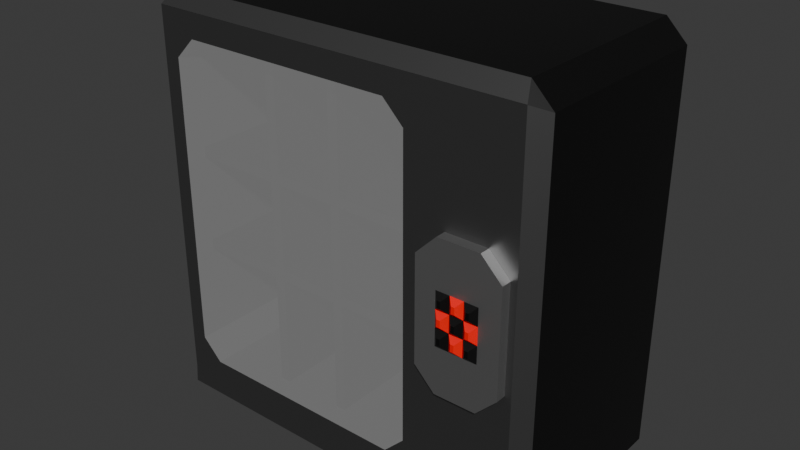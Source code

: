 # Source: CD_VendingMachine_v1.blend  (saved by Blender 5.2.44; exported with 4.5.12 LTS)
import bpy
from mathutils import Matrix  # noqa: F401  (used for matrix-valued properties, if any)

bpy.ops.wm.read_factory_settings(use_empty=True)
scene = bpy.context.scene
scene.name = 'Scene'

# ---- collections
col_collection = bpy.data.collections.new('Collection'); scene.collection.children.link(col_collection)

# ---- materials (node trees are filled in below, after node groups)
mat_base = bpy.data.materials.new('Base')
mat_window = bpy.data.materials.new('Window')
mat_darker = bpy.data.materials.new('Darker')
mat_panel = bpy.data.materials.new('Panel')
mat_blackbutton = bpy.data.materials.new('BlackButton')
mat_redbutton = bpy.data.materials.new('RedButton')

# ---- material node trees
mat_base.use_nodes = True; mat_base.node_tree.nodes.clear()
_N = mat_base.node_tree.nodes; _L = mat_base.node_tree.links
n0 = _N.new('ShaderNodeBsdfPrincipled'); n0.name = 'Principled BSDF'; n0.location = (-200, 100)
n0.inputs[0].default_value = (0.214, 0.214, 0.214, 1.0)
n0.inputs[1].default_value = 1.0
n0.inputs[3].default_value = 1.0
n0.inputs[10].default_value = 0.005
n1 = _N.new('ShaderNodeOutputMaterial'); n1.name = 'Material Output'; n1.location = (200, 100)
_L.new(n0.outputs[0], n1.inputs[0])
n1.is_active_output = True
mat_window.use_nodes = True; mat_window.node_tree.nodes.clear()
_N = mat_window.node_tree.nodes; _L = mat_window.node_tree.links
n0 = _N.new('ShaderNodeBsdfPrincipled'); n0.name = 'Principled BSDF'; n0.location = (-200, 100)
n0.inputs[0].default_value = (1.0, 1.0, 1.0, 1.0)
n0.inputs[4].default_value = 0.25
n0.inputs[10].default_value = 0.005
n1 = _N.new('ShaderNodeOutputMaterial'); n1.name = 'Material Output'; n1.location = (200, 100)
_L.new(n0.outputs[0], n1.inputs[0])
n1.is_active_output = True
mat_darker.use_nodes = True; mat_darker.node_tree.nodes.clear()
_N = mat_darker.node_tree.nodes; _L = mat_darker.node_tree.links
n0 = _N.new('ShaderNodeBsdfPrincipled'); n0.name = 'Principled BSDF'; n0.location = (-200, 100)
n0.inputs[0].default_value = (0.05088, 0.05088, 0.05088, 1.0)
n0.inputs[1].default_value = 1.0
n0.inputs[10].default_value = 0.005
n1 = _N.new('ShaderNodeOutputMaterial'); n1.name = 'Material Output'; n1.location = (200, 100)
_L.new(n0.outputs[0], n1.inputs[0])
n1.is_active_output = True
mat_panel.use_nodes = True; mat_panel.node_tree.nodes.clear()
_N = mat_panel.node_tree.nodes; _L = mat_panel.node_tree.links
n0 = _N.new('ShaderNodeBsdfPrincipled'); n0.name = 'Principled BSDF'; n0.location = (-200, 100)
n0.inputs[0].default_value = (0.5225, 0.5225, 0.5225, 1.0)
n0.inputs[1].default_value = 1.0
n0.inputs[10].default_value = 0.005
n1 = _N.new('ShaderNodeOutputMaterial'); n1.name = 'Material Output'; n1.location = (200, 100)
_L.new(n0.outputs[0], n1.inputs[0])
n1.is_active_output = True
mat_blackbutton.use_nodes = True; mat_blackbutton.node_tree.nodes.clear()
_N = mat_blackbutton.node_tree.nodes; _L = mat_blackbutton.node_tree.links
n0 = _N.new('ShaderNodeBsdfPrincipled'); n0.name = 'Principled BSDF'; n0.location = (-200, 100)
n0.inputs[0].default_value = (0.0, 0.0, 0.0, 1.0)
n0.inputs[10].default_value = 0.005
n1 = _N.new('ShaderNodeOutputMaterial'); n1.name = 'Material Output'; n1.location = (200, 100)
_L.new(n0.outputs[0], n1.inputs[0])
n1.is_active_output = True
mat_redbutton.use_nodes = True; mat_redbutton.node_tree.nodes.clear()
_N = mat_redbutton.node_tree.nodes; _L = mat_redbutton.node_tree.links
n0 = _N.new('ShaderNodeBsdfPrincipled'); n0.name = 'Principled BSDF'; n0.location = (-200, 100)
n0.inputs[0].default_value = (1.0, 0.0, 0.0, 1.0)
n0.inputs[10].default_value = 0.005
n1 = _N.new('ShaderNodeOutputMaterial'); n1.name = 'Material Output'; n1.location = (200, 100)
_L.new(n0.outputs[0], n1.inputs[0])
n1.is_active_output = True

# ---- world
world_world = bpy.data.worlds.new('World'); scene.world = world_world
world_world.use_nodes = True; world_world.node_tree.nodes.clear()
_N = world_world.node_tree.nodes; _L = world_world.node_tree.links
n0 = _N.new('ShaderNodeOutputWorld'); n0.name = 'World Output'; n0.location = (200, 100)
n1 = _N.new('ShaderNodeBackground'); n1.name = 'Background'; n1.location = (-200, 100)
n1.inputs[0].default_value = (0.05088, 0.05088, 0.05088, 1.0)
_L.new(n1.outputs[0], n0.inputs[0])
n0.is_active_output = True
world_world.color = (0.05088, 0.05088, 0.05088)
world_world.sun_shadow_jitter_overblur = 0.0

# ---- meshes
me_cube_002 = bpy.data.meshes.new('Cube.002')
me_cube_002.from_pydata([(-2.0, 1.0, -1.0), (2.0, 1.0, -1.0), (-2.0, 1.0, 2.8), (-1.8, 1.0, 3.0), (1.8, 1.0, 3.0), (2.0, 1.0, 2.8), (-1.859, -1.0, 2.859), (1.859, -1.0, 2.859), (-1.5, -1.0, -0.62), (-1.7, -1.0, -0.42), (-1.824, -1.0, -0.777), (-1.7, -1.0, 2.42), (-1.5, -1.0, 2.62), (-1.811, -1.0, 2.787), (0.8, -1.0, -0.42), (0.6, -1.0, -0.62), (0.9907, -1.0, -0.6804), (0.6, -1.0, 2.62), (0.8, -1.0, 2.42), (0.9951, -1.0, 2.664), (-1.7, 0.7, -0.42), (-1.5, 0.7, -0.62), (-1.5, 0.7, 2.62), (-1.7, 0.7, 2.42), (0.8, 0.7, 2.42), (0.6, 0.7, 2.62), (0.6, 0.7, -0.62), (0.8, 0.7, -0.42), (-1.6, 0.7, 2.52), (0.7, 0.7, 2.52), (0.7, 0.7, -0.52), (-1.6, 0.7, -0.52), (-1.7, 0.8, 1.0), (-0.45, 0.8, -0.62), (-0.45, 0.8, 2.62), (0.8, 0.8, 1.0), (-1.5, 0.8, 2.42), (-1.5, 0.8, -0.42), (0.6, 0.8, 2.42), (0.6, 0.8, -0.42), (-0.75, -0.8, -0.42), (-0.85, -0.8, -0.42), (-0.85, -0.8, 2.42), (-0.75, -0.8, 2.42), (-0.15, -0.8, 1.423), (-0.15, -0.8, 1.523), (-0.05, -0.8, 1.523), (-0.05, -0.8, 1.423), (-0.15, -0.8, 0.5767), (-0.05, -0.8, 0.5767), (-0.05, -0.8, 0.4767), (-0.15, -0.8, 0.4767), (-0.85, -0.8, 1.423), (-0.85, -0.8, 1.523), (-0.75, -0.8, 1.523), (-0.75, -0.8, 1.423), (-0.85, -0.8, 0.5767), (-0.75, -0.8, 0.5767), (-0.75, -0.8, 0.4767), (-0.85, -0.8, 0.4767), (-0.05, 0.8, 2.42), (-0.15, 0.8, 2.42), (-0.75, 0.8, 2.42), (-0.85, 0.8, 2.42), (-1.5, 0.8, 1.523), (-1.5, 0.8, 1.423), (-1.5, 0.8, 0.5767), (-1.5, 0.8, 0.4767), (-0.85, 0.8, -0.42), (-0.75, 0.8, -0.42), (-0.15, 0.8, -0.42), (-0.05, 0.8, -0.42), (0.6, 0.8, 0.4767), (0.6, 0.8, 0.5767), (0.6, 0.8, 1.423), (0.6, 0.8, 1.523), (-0.75, 0.8, 0.4767), (-0.75, 0.8, 0.5767), (-0.85, 0.8, 0.5767), (-0.85, 0.8, 0.4767), (-0.75, 0.8, 1.523), (-0.85, 0.8, 1.523), (-0.85, 0.8, 1.423), (-0.75, 0.8, 1.423), (-0.05, 0.8, 0.4767), (-0.05, 0.8, 0.5767), (-0.15, 0.8, 0.5767), (-0.15, 0.8, 0.4767), (-0.05, 0.8, 1.523), (-0.15, 0.8, 1.523), (-0.15, 0.8, 1.423), (-0.05, 0.8, 1.423), (-0.85, 0.8, 2.62), (-0.75, 0.8, 2.62), (-0.15, 0.8, 2.62), (-0.05, 0.8, 2.62), (0.8, 0.8, 1.523), (0.8, 0.8, 1.423), (0.8, 0.8, 0.5767), (0.8, 0.8, 0.4767), (-1.7, 0.8, 0.4767), (-1.7, 0.8, 0.5767), (-1.7, 0.8, 1.423), (-1.7, 0.8, 1.523), (-0.05, 0.8, -0.62), (-0.15, 0.8, -0.62), (-0.75, 0.8, -0.62), (-0.85, 0.8, -0.62), (-0.05, -0.8, 2.42), (-0.15, -0.8, 2.42), (-0.15, -0.8, -0.42), (-0.05, -0.8, -0.42), (-1.5, -0.8, 0.5767), (-1.5, -0.8, 0.4767), (-1.5, -0.8, 1.523), (-1.5, -0.8, 1.423), (0.6, -0.8, 0.4767), (0.6, -0.8, 0.5767), (0.6, -0.8, 1.423), (0.6, -0.8, 1.523), (-0.75, -0.8, 2.62), (-0.85, -0.8, 2.62), (-0.05, -0.8, 2.62), (-0.15, -0.8, 2.62), (0.8, -0.8, 1.423), (0.8, -0.8, 1.523), (0.8, -0.8, 0.4767), (0.8, -0.8, 0.5767), (-1.7, -0.8, 0.5767), (-1.7, -0.8, 0.4767), (-1.7, -0.8, 1.523), (-1.7, -0.8, 1.423), (-0.15, -0.8, -0.62), (-0.05, -0.8, -0.62), (-0.85, -0.8, -0.62), (-0.75, -0.8, -0.62), (-1.861, -1.0, -0.8236), (-2.0, -0.8775, -1.0), (-1.877, -1.0, -1.0), (2.0, -0.8775, -1.0), (1.861, -1.0, -0.9559), (1.877, -1.0, -1.0), (-1.859, -1.0, 2.858), (-1.8, -0.8775, 3.0), (-2.0, -0.8775, 2.8), (-1.86, -1.0, 2.858), (1.86, -1.0, 2.858), (2.0, -0.8775, 2.8), (1.8, -0.8775, 3.0), (1.859, -1.0, 2.858)], [], [(0, 2, 3, 4, 5, 1), (8, 9, 10), (11, 12, 13), (14, 15, 16), (17, 18, 19), (11, 23, 28, 22, 12), (24, 18, 17, 25, 29), (26, 15, 14, 27, 30), (20, 9, 8, 21, 31), (53, 114, 115, 52), (111, 50, 51, 110), (54, 43, 42, 53), (50, 49, 48, 51), (67, 79, 59, 113), (23, 36, 22, 28), (114, 130, 131, 115), (21, 37, 20, 31), (118, 124, 125, 119), (43, 120, 121, 42), (117, 49, 50, 116), (39, 26, 30, 27), (25, 38, 24, 29), (45, 54, 55, 44), (48, 57, 58, 51), (56, 112, 113, 59), (49, 47, 44, 48), (46, 108, 109, 45), (57, 55, 52, 56), (40, 58, 59, 41), (46, 45, 44, 47), (54, 53, 52, 55), (58, 57, 56, 59), (41, 134, 135, 40), (110, 132, 133, 111), (112, 128, 129, 113), (116, 126, 127, 117), (108, 122, 123, 109), (119, 46, 47, 118), (91, 74, 118, 47), (69, 76, 58, 40), (66, 101, 128, 112), (75, 88, 46, 119), (98, 73, 117, 127), (78, 66, 112, 56), (63, 81, 53, 42), (99, 98, 127, 126), (90, 86, 48, 44), (106, 69, 40, 135), (84, 72, 116, 50), (72, 99, 126, 116), (85, 91, 47, 49), (107, 106, 135, 134), (73, 85, 49, 117), (80, 62, 43, 54), (96, 75, 119, 125), (87, 70, 110, 51), (68, 107, 134, 41), (97, 96, 125, 124), (71, 84, 50, 111), (104, 71, 111, 133), (83, 90, 44, 55), (74, 97, 124, 118), (95, 60, 38, 25), (80, 89, 61, 62), (88, 75, 38, 60), (93, 62, 61, 94, 34), (64, 81, 63, 36), (22, 36, 63, 92), (103, 64, 36, 23), (66, 78, 82, 65), (101, 66, 65, 102, 32), (37, 68, 79, 67), (20, 37, 67, 100), (107, 68, 37, 21), (69, 70, 87, 76), (105, 70, 69, 106, 33), (71, 39, 72, 84), (26, 39, 71, 104), (99, 72, 39, 27), (85, 73, 74, 91), (97, 74, 73, 98, 35), (38, 75, 96, 24), (77, 86, 90, 83), (17, 12, 22, 92, 93, 34, 94, 95, 25), (14, 18, 24, 96, 97, 35, 98, 99, 27), (11, 9, 20, 100, 101, 32, 102, 103, 23), (8, 15, 26, 104, 105, 33, 106, 107, 21), (101, 100, 129, 128), (79, 68, 41, 59), (62, 93, 120, 43), (81, 64, 114, 53), (100, 67, 113, 129), (77, 83, 55, 57), (93, 92, 121, 120), (64, 103, 130, 114), (82, 78, 56, 52), (92, 63, 42, 121), (65, 82, 52, 115), (103, 102, 131, 130), (88, 60, 108, 46), (60, 95, 122, 108), (86, 77, 57, 48), (102, 65, 115, 131), (95, 94, 123, 122), (76, 87, 51, 58), (70, 105, 132, 110), (61, 89, 45, 109), (94, 61, 109, 123), (89, 80, 54, 45), (105, 104, 133, 132), (15, 8, 9, 11, 12, 17, 18, 14), (136, 137, 138), (139, 140, 141), (143, 144, 145, 142), (147, 148, 149, 146), (142, 149, 148, 143), (136, 145, 144, 137), (146, 140, 139, 147), (137, 144, 2, 0), (10, 9, 11, 13, 6, 145, 136), (0, 1, 139, 141, 138, 137), (16, 15, 8, 10, 136, 138, 141, 140), (1, 5, 147, 139), (19, 18, 14, 16, 140, 146, 7), (13, 12, 17, 19, 7, 149, 142, 6), (142, 145, 6), (143, 3, 2, 144), (4, 3, 143, 148), (146, 149, 7), (4, 148, 147, 5)])
me_cube_002.polygons.foreach_set('material_index', [2, 0, 0, 0, 0, 0, 0, 0, 0, 2, 2, 2, 2, 2, 0, 2, 0, 2, 2, 2, 0, 0, 2, 2, 2, 2, 2, 2, 2, 2, 2, 2, 2, 2, 2, 2, 2, 2, 2, 2, 2, 2, 2, 2, 2, 0, 2, 2, 2, 2, 2, 0, 2, 2, 2, 2, 2, 0, 2, 2, 2, 2, 0, 0, 0, 0, 0, 0, 0, 0, 0, 0, 0, 0, 0, 0, 0, 0, 0, 0, 0, 0, 0, 0, 0, 0, 0, 0, 2, 2, 2, 2, 2, 0, 2, 2, 2, 2, 0, 2, 2, 2, 2, 0, 2, 2, 2, 2, 2, 0, 1, 0, 0, 0, 2, 0, 0, 0, 2, 0, 2, 0, 2, 0, 0, 0, 2, 2, 0, 2])
_uv = me_cube_002.uv_layers.new(name='UVMap')
_uv.uv.foreach_set('vector', [0.375, 0.25, 0.6, 0.25, 0.625, 0.2625, 0.6417, 0.4917, 0.6, 0.5, 0.375, 0.5, 0.4, 0.959, 0.4093, 0.975, 0.3897, 0.9853, 0.5877, 0.975, 0.6, 0.963, 0.6051, 0.9801, 0.4123, 0.775, 0.4, 0.787, 0.396, 0.771, 0.6, 0.791, 0.5907, 0.775, 0.6013, 0.7737, 0.5877, 0.975, 0.5877, 0.975, 0.5938, 0.967, 0.6, 0.959, 0.6, 0.963, 0.5877, 0.775, 0.5907, 0.775, 0.6, 0.791, 0.6, 0.791, 0.5938, 0.783, 0.4, 0.791, 0.4, 0.787, 0.4123, 0.775, 0.4123, 0.775, 0.4062, 0.783, 0.4123, 0.975, 0.4093, 0.975, 0.4, 0.959, 0.4, 0.959, 0.4062, 0.967, 0.5323, 0.907, 0.5323, 0.959, 0.5261, 0.959, 0.5261, 0.907, 0.4123, 0.843, 0.4677, 0.843, 0.4677, 0.851, 0.4123, 0.851, 0.5323, 0.899, 0.5877, 0.899, 0.5877, 0.907, 0.5323, 0.907, 0.4677, 0.843, 0.4739, 0.843, 0.4739, 0.851, 0.4677, 0.851, 0.4677, 0.959, 0.4677, 0.907, 0.4677, 0.907, 0.4677, 0.959, 0.5877, 0.975, 0.5877, 0.959, 0.6, 0.959, 0.5938, 0.967, 0.5323, 0.959, 0.5323, 0.975, 0.5261, 0.975, 0.5261, 0.959, 0.4, 0.959, 0.4123, 0.959, 0.4123, 0.975, 0.4062, 0.967, 0.5261, 0.791, 0.5261, 0.775, 0.5323, 0.775, 0.5323, 0.791, 0.5877, 0.899, 0.6, 0.899, 0.6, 0.907, 0.5877, 0.907, 0.4739, 0.791, 0.4739, 0.843, 0.4677, 0.843, 0.4677, 0.791, 0.4123, 0.791, 0.4, 0.791, 0.4062, 0.783, 0.4123, 0.775, 0.6, 0.791, 0.5877, 0.791, 0.5877, 0.775, 0.5938, 0.783, 0.5323, 0.851, 0.5323, 0.899, 0.5261, 0.899, 0.5261, 0.851, 0.4739, 0.851, 0.4739, 0.899, 0.4677, 0.899, 0.4677, 0.851, 0.4739, 0.907, 0.4739, 0.959, 0.4677, 0.959, 0.4677, 0.907, 0.4739, 0.843, 0.5261, 0.843, 0.5261, 0.851, 0.4739, 0.851, 0.5323, 0.843, 0.5877, 0.843, 0.5877, 0.851, 0.5323, 0.851, 0.4739, 0.899, 0.5261, 0.899, 0.5261, 0.907, 0.4739, 0.907, 0.4123, 0.899, 0.4677, 0.899, 0.4677, 0.907, 0.4123, 0.907, 0.5323, 0.843, 0.5323, 0.851, 0.5261, 0.851, 0.5261, 0.843, 0.5323, 0.899, 0.5323, 0.907, 0.5261, 0.907, 0.5261, 0.899, 0.4677, 0.899, 0.4739, 0.899, 0.4739, 0.907, 0.4677, 0.907, 0.4123, 0.907, 0.4, 0.907, 0.4, 0.899, 0.4123, 0.899, 0.4123, 0.851, 0.4, 0.851, 0.4, 0.843, 0.4123, 0.843, 0.4739, 0.959, 0.4739, 0.975, 0.4677, 0.975, 0.4677, 0.959, 0.4677, 0.791, 0.4677, 0.775, 0.4739, 0.775, 0.4739, 0.791, 0.5877, 0.843, 0.6, 0.843, 0.6, 0.851, 0.5877, 0.851, 0.5323, 0.791, 0.5323, 0.843, 0.5261, 0.843, 0.5261, 0.791, 0.5261, 0.843, 0.5261, 0.791, 0.5261, 0.791, 0.5261, 0.843, 0.4123, 0.899, 0.4677, 0.899, 0.4677, 0.899, 0.4123, 0.899, 0.4739, 0.959, 0.4739, 0.975, 0.4739, 0.975, 0.4739, 0.959, 0.5323, 0.791, 0.5323, 0.843, 0.5323, 0.843, 0.5323, 0.791, 0.4739, 0.775, 0.4739, 0.791, 0.4739, 0.791, 0.4739, 0.775, 0.4739, 0.907, 0.4739, 0.959, 0.4739, 0.959, 0.4739, 0.907, 0.5877, 0.907, 0.5323, 0.907, 0.5323, 0.907, 0.5877, 0.907, 0.4677, 0.775, 0.4739, 0.775, 0.4739, 0.775, 0.4677, 0.775, 0.5261, 0.851, 0.4739, 0.851, 0.4739, 0.851, 0.5261, 0.851, 0.4, 0.899, 0.4123, 0.899, 0.4123, 0.899, 0.4, 0.899, 0.4677, 0.843, 0.4677, 0.791, 0.4677, 0.791, 0.4677, 0.843, 0.4677, 0.791, 0.4677, 0.775, 0.4677, 0.775, 0.4677, 0.791, 0.4739, 0.843, 0.5261, 0.843, 0.5261, 0.843, 0.4739, 0.843, 0.4, 0.907, 0.4, 0.899, 0.4, 0.899, 0.4, 0.907, 0.4739, 0.791, 0.4739, 0.843, 0.4739, 0.843, 0.4739, 0.791, 0.5323, 0.899, 0.5877, 0.899, 0.5877, 0.899, 0.5323, 0.899, 0.5323, 0.775, 0.5323, 0.791, 0.5323, 0.791, 0.5323, 0.775, 0.4677, 0.851, 0.4123, 0.851, 0.4123, 0.851, 0.4677, 0.851, 0.4123, 0.907, 0.4, 0.907, 0.4, 0.907, 0.4123, 0.907, 0.5261, 0.775, 0.5323, 0.775, 0.5323, 0.775, 0.5261, 0.775, 0.4123, 0.843, 0.4677, 0.843, 0.4677, 0.843, 0.4123, 0.843, 0.4, 0.843, 0.4123, 0.843, 0.4123, 0.843, 0.4, 0.843, 0.5261, 0.899, 0.5261, 0.851, 0.5261, 0.851, 0.5261, 0.899, 0.5261, 0.791, 0.5261, 0.775, 0.5261, 0.775, 0.5261, 0.791, 0.6, 0.843, 0.5877, 0.843, 0.5877, 0.791, 0.6, 0.791, 0.5323, 0.899, 0.5323, 0.851, 0.5877, 0.851, 0.5877, 0.899, 0.5323, 0.843, 0.5323, 0.791, 0.5877, 0.791, 0.5877, 0.843, 0.6, 0.899, 0.5877, 0.899, 0.5877, 0.851, 0.6, 0.851, 0.6, 0.875, 0.5323, 0.959, 0.5323, 0.907, 0.5877, 0.907, 0.5877, 0.959, 0.6, 0.959, 0.5877, 0.959, 0.5877, 0.907, 0.6, 0.907, 0.5323, 0.975, 0.5323, 0.959, 0.5877, 0.959, 0.5877, 0.975, 0.4739, 0.959, 0.4739, 0.907, 0.5261, 0.907, 0.5261, 0.959, 0.4739, 0.975, 0.4739, 0.959, 0.5261, 0.959, 0.5261, 0.975, 0.5, 0.975, 0.4123, 0.959, 0.4123, 0.907, 0.4677, 0.907, 0.4677, 0.959, 0.4123, 0.975, 0.4123, 0.959, 0.4677, 0.959, 0.4677, 0.975, 0.4, 0.907, 0.4123, 0.907, 0.4123, 0.959, 0.4, 0.959, 0.4123, 0.899, 0.4123, 0.851, 0.4677, 0.851, 0.4677, 0.899, 0.4, 0.851, 0.4123, 0.851, 0.4123, 0.899, 0.4, 0.899, 0.4, 0.875, 0.4123, 0.843, 0.4123, 0.791, 0.4677, 0.791, 0.4677, 0.843, 0.4, 0.791, 0.4123, 0.791, 0.4123, 0.843, 0.4, 0.843, 0.4677, 0.775, 0.4677, 0.791, 0.4123, 0.791, 0.4123, 0.775, 0.4739, 0.843, 0.4739, 0.791, 0.5261, 0.791, 0.5261, 0.843, 0.5261, 0.775, 0.5261, 0.791, 0.4739, 0.791, 0.4739, 0.775, 0.5, 0.775, 0.5877, 0.791, 0.5323, 0.791, 0.5323, 0.775, 0.5877, 0.775, 0.4739, 0.899, 0.4739, 0.851, 0.5261, 0.851, 0.5261, 0.899, 0.6, 0.791, 0.6, 0.963, 0.6, 0.959, 0.6, 0.907, 0.6, 0.899, 0.6, 0.875, 0.6, 0.851, 0.6, 0.843, 0.6, 0.791, 0.4123, 0.775, 0.5907, 0.775, 0.5877, 0.775, 0.5323, 0.775, 0.5261, 0.775, 0.5, 0.775, 0.4739, 0.775, 0.4677, 0.775, 0.4123, 0.775, 0.5877, 0.975, 0.4093, 0.975, 0.4123, 0.975, 0.4677, 0.975, 0.4739, 0.975, 0.5, 0.975, 0.5261, 0.975, 0.5323, 0.975, 0.5877, 0.975, 0.4, 0.959, 0.4, 0.787, 0.4, 0.791, 0.4, 0.843, 0.4, 0.851, 0.4, 0.875, 0.4, 0.899, 0.4, 0.907, 0.4, 0.959, 0.4739, 0.975, 0.4677, 0.975, 0.4677, 0.975, 0.4739, 0.975, 0.4677, 0.907, 0.4123, 0.907, 0.4123, 0.907, 0.4677, 0.907, 0.5877, 0.899, 0.6, 0.899, 0.6, 0.899, 0.5877, 0.899, 0.5323, 0.907, 0.5323, 0.959, 0.5323, 0.959, 0.5323, 0.907, 0.4677, 0.975, 0.4677, 0.959, 0.4677, 0.959, 0.4677, 0.975, 0.4739, 0.899, 0.5261, 0.899, 0.5261, 0.899, 0.4739, 0.899, 0.6, 0.899, 0.6, 0.907, 0.6, 0.907, 0.6, 0.899, 0.5323, 0.959, 0.5323, 0.975, 0.5323, 0.975, 0.5323, 0.959, 0.5261, 0.907, 0.4739, 0.907, 0.4739, 0.907, 0.5261, 0.907, 0.6, 0.907, 0.5877, 0.907, 0.5877, 0.907, 0.6, 0.907, 0.5261, 0.959, 0.5261, 0.907, 0.5261, 0.907, 0.5261, 0.959, 0.5323, 0.975, 0.5261, 0.975, 0.5261, 0.975, 0.5323, 0.975, 0.5323, 0.843, 0.5877, 0.843, 0.5877, 0.843, 0.5323, 0.843, 0.5877, 0.843, 0.6, 0.843, 0.6, 0.843, 0.5877, 0.843, 0.4739, 0.851, 0.4739, 0.899, 0.4739, 0.899, 0.4739, 0.851, 0.5261, 0.975, 0.5261, 0.959, 0.5261, 0.959, 0.5261, 0.975, 0.6, 0.843, 0.6, 0.851, 0.6, 0.851, 0.6, 0.843, 0.4677, 0.899, 0.4677, 0.851, 0.4677, 0.851, 0.4677, 0.899, 0.4123, 0.851, 0.4, 0.851, 0.4, 0.851, 0.4123, 0.851, 0.5877, 0.851, 0.5323, 0.851, 0.5323, 0.851, 0.5877, 0.851, 0.6, 0.851, 0.5877, 0.851, 0.5877, 0.851, 0.6, 0.851, 0.5323, 0.851, 0.5323, 0.899, 0.5323, 0.899, 0.5323, 0.851, 0.4, 0.851, 0.4, 0.843, 0.4, 0.843, 0.4, 0.851, 0.0, 0.0, 0.0, 0.0, 0.0, 0.0, 0.0, 0.0, 0.0, 0.0, 0.0, 0.0, 0.0, 0.0, 0.0, 0.0, 0.3866, 0.9884, 0.375, 1.0, 0.375, 0.9923, 0.375, 0.7385, 0.3779, 0.7529, 0.3724, 0.7551, 0.6187, 0.9812, 0.6, 1.0, 0.6072, 0.9825, 0.6073, 0.9823, 0.6, 0.7347, 0.6347, 0.7471, 0.6073, 0.7677, 0.6072, 0.7675, 0.6073, 0.9823, 0.6073, 0.7677, 0.6347, 0.7471, 0.6187, 0.9812, 0.3866, 0.9884, 0.6072, 0.9825, 0.6, 1.0, 0.375, 1.0, 0.6072, 0.7675, 0.3779, 0.7529, 0.375, 0.7385, 0.6, 0.7347, 0.375, 0.01532, 0.6, 0.01532, 0.6, 0.25, 0.375, 0.25, 0.3897, 0.9853, 0.4093, 0.975, 0.5877, 0.975, 0.6051, 0.9801, 0.6073, 0.9823, 0.6072, 0.9825, 0.3866, 0.9884, 0.125, 0.5, 0.375, 0.5, 0.375, 0.7385, 0.3724, 0.7551, 0.1327, 0.75, 0.125, 0.7347, 0.396, 0.771, 0.4, 0.787, 0.4, 0.959, 0.3897, 0.9853, 0.3866, 0.9884, 0.375, 0.9923, 0.3724, 0.7551, 0.3779, 0.7529, 0.375, 0.5, 0.6, 0.5, 0.6, 0.7347, 0.375, 0.7385, 0.6013, 0.7737, 0.5907, 0.775, 0.4123, 0.775, 0.396, 0.771, 0.3779, 0.7529, 0.6072, 0.7675, 0.6073, 0.7677, 0.6051, 0.9801, 0.6, 0.963, 0.6, 0.791, 0.6013, 0.7737, 0.6073, 0.7677, 0.6073, 0.7677, 0.6073, 0.9823, 0.6073, 0.9823, 0.6073, 0.9823, 0.6072, 0.9825, 0.6073, 0.9823, 0.625, 0.01608, 0.625, 0.2625, 0.6, 0.25, 0.6, 0.01532, 0.6417, 0.4917, 0.85, 0.5, 0.85, 0.7347, 0.6347, 0.7471, 0.6072, 0.7675, 0.6073, 0.7677, 0.6073, 0.7677, 0.6417, 0.4917, 0.6347, 0.7471, 0.6, 0.7347, 0.6, 0.5])
me_cube_002.materials.append(mat_base)
me_cube_002.materials.append(mat_window)
me_cube_002.materials.append(mat_darker)
me_cube_002.update()
me_cube_003 = bpy.data.meshes.new('Cube.003')
me_cube_003.from_pydata([(-0.4, -1.1, -0.5), (-0.2, -1.1, -0.7), (-0.2, -1.1, 0.7), (-0.4, -1.1, 0.5), (-0.2, -1.0, -0.7), (-0.4, -1.0, -0.5), (-0.4, -1.0, 0.5), (-0.2, -1.0, 0.7), (0.2, -1.1, -0.7), (0.4, -1.1, -0.5), (0.4, -1.1, 0.5), (0.2, -1.1, 0.7), (0.4, -1.0, -0.5), (0.2, -1.0, -0.7), (0.2, -1.0, 0.7), (0.4, -1.0, 0.5), (-0.2, -1.1, 0.25), (0.2, -1.1, 0.25), (-0.2, -1.1, -0.25), (0.2, -1.1, -0.25), (-0.06667, -1.1, 0.25), (0.06667, -1.1, 0.25), (-0.2, -1.1, 0.08333), (-0.2, -1.1, -0.08333), (0.2, -1.1, 0.08333), (0.2, -1.1, -0.08333), (0.06667, -1.1, -0.25), (-0.06667, -1.1, -0.25), (-0.06667, -1.1, -0.08333), (-0.06667, -1.1, 0.08333), (0.06667, -1.1, -0.08333), (0.06667, -1.1, 0.08333), (0.1167, -1.15, 0.1333), (0.15, -1.15, 0.1333), (0.15, -1.15, 0.2), (0.1167, -1.15, 0.2), (-0.15, -1.15, 0.1333), (-0.1167, -1.15, 0.1333), (-0.1167, -1.15, 0.2), (-0.15, -1.15, 0.2), (-0.01667, -1.15, 0.1333), (0.01667, -1.15, 0.1333), (0.01667, -1.15, 0.2), (-0.01667, -1.15, 0.2), (-0.15, -1.15, -0.2), (-0.1167, -1.15, -0.2), (-0.1167, -1.15, -0.1333), (-0.15, -1.15, -0.1333), (-0.15, -1.15, -0.03333), (-0.1167, -1.15, -0.03333), (-0.1167, -1.15, 0.03333), (-0.15, -1.15, 0.03333), (-0.01667, -1.15, -0.2), (0.01667, -1.15, -0.2), (0.01667, -1.15, -0.1333), (-0.01667, -1.15, -0.1333), (-0.01667, -1.15, -0.03333), (0.01667, -1.15, -0.03333), (0.01667, -1.15, 0.03333), (-0.01667, -1.15, 0.03333), (0.1167, -1.15, -0.2), (0.15, -1.15, -0.2), (0.15, -1.15, -0.1333), (0.1167, -1.15, -0.1333), (0.1167, -1.15, -0.03333), (0.15, -1.15, -0.03333), (0.15, -1.15, 0.03333), (0.1167, -1.15, 0.03333)], [], [(4, 1, 0, 5), (2, 7, 6, 3), (8, 13, 12, 9), (14, 11, 10, 15), (4, 13, 8, 1), (0, 3, 6, 5), (8, 19, 26, 27, 18, 1), (14, 7, 2, 11), (4, 5, 6, 7, 14, 15, 12, 13), (12, 15, 10, 9), (1, 18, 0), (16, 20, 21, 17, 11, 2), (3, 16, 2), (11, 17, 10), (17, 24, 25, 19, 9, 10), (9, 19, 8), (32, 33, 34, 35), (0, 18, 23, 22, 16, 3), (36, 37, 38, 39), (40, 41, 42, 43), (44, 45, 46, 47), (48, 49, 50, 51), (52, 53, 54, 55), (56, 57, 58, 59), (60, 61, 62, 63), (64, 65, 66, 67), (31, 24, 33, 32), (24, 17, 34, 33), (17, 21, 35, 34), (21, 31, 32, 35), (22, 29, 37, 36), (29, 20, 38, 37), (20, 16, 39, 38), (16, 22, 36, 39), (29, 31, 41, 40), (31, 21, 42, 41), (21, 20, 43, 42), (20, 29, 40, 43), (18, 27, 45, 44), (27, 28, 46, 45), (28, 23, 47, 46), (23, 18, 44, 47), (23, 28, 49, 48), (28, 29, 50, 49), (29, 22, 51, 50), (22, 23, 48, 51), (27, 26, 53, 52), (26, 30, 54, 53), (30, 28, 55, 54), (28, 27, 52, 55), (28, 30, 57, 56), (30, 31, 58, 57), (31, 29, 59, 58), (29, 28, 56, 59), (26, 19, 61, 60), (19, 25, 62, 61), (25, 30, 63, 62), (30, 26, 60, 63), (30, 25, 65, 64), (25, 24, 66, 65), (24, 31, 67, 66), (31, 30, 64, 67)])
me_cube_003.polygons.foreach_set('material_index', [0, 0, 0, 0, 0, 0, 0, 0, 0, 0, 0, 0, 0, 0, 0, 0, 1, 0, 1, 2, 1, 2, 2, 1, 1, 2, 1, 1, 1, 1, 1, 1, 1, 1, 2, 2, 2, 2, 1, 1, 1, 1, 2, 2, 2, 2, 2, 2, 2, 2, 1, 1, 1, 1, 1, 1, 1, 1, 2, 2, 2, 2])
_uv = me_cube_003.uv_layers.new(name='UVMap')
_uv.uv.foreach_set('vector', [0.15, 0.5, 0.15, 0.75, 0.125, 0.75, 0.125, 0.5, 0.625, 0.0, 0.625, 0.2625, 0.6, 0.25, 0.6, 0.0, 0.3583, 0.7583, 0.3583, 0.4917, 0.4, 0.5, 0.4, 0.75, 0.6417, 0.4917, 0.6417, 0.7583, 0.6, 0.75, 0.6, 0.5, 0.15, 0.5, 0.3583, 0.4917, 0.3583, 0.7583, 0.15, 0.75, 0.4, 0.0, 0.6, 0.0, 0.6, 0.25, 0.4, 0.25, 0.3583, 0.7583, 0.4245, 0.7774, 0.4265, 0.8433, 0.4285, 0.9091, 0.4306, 0.975, 0.375, 0.975, 0.6417, 0.4917, 0.85, 0.5, 0.85, 0.75, 0.6417, 0.7583, 0.375, 0.275, 0.4, 0.25, 0.6, 0.25, 0.625, 0.2625, 0.6417, 0.4917, 0.6, 0.5, 0.4, 0.5, 0.3583, 0.4917, 0.4, 0.5, 0.6, 0.5, 0.6, 0.75, 0.4, 0.75, 0.375, 0.975, 0.4306, 0.975, 0.4, 1.0, 0.5694, 0.975, 0.5762, 0.925, 0.583, 0.875, 0.5898, 0.825, 0.6417, 0.7583, 0.625, 0.975, 0.6, 1.0, 0.5694, 0.975, 0.625, 0.975, 0.6417, 0.7583, 0.5898, 0.825, 0.6, 0.75, 0.5898, 0.825, 0.5347, 0.8091, 0.4796, 0.7933, 0.4245, 0.7774, 0.4, 0.75, 0.6, 0.75, 0.4, 0.75, 0.4245, 0.7774, 0.3583, 0.7583, 0.5483, 0.8475, 0.5494, 0.834, 0.5711, 0.8396, 0.5696, 0.8525, 0.4, 1.0, 0.4306, 0.975, 0.4769, 0.975, 0.5231, 0.975, 0.5694, 0.975, 0.6, 1.0, 0.5388, 0.9549, 0.54, 0.9414, 0.5593, 0.9428, 0.5578, 0.9556, 0.5436, 0.9012, 0.5447, 0.8877, 0.5652, 0.8912, 0.5637, 0.904, 0.444, 0.9509, 0.4437, 0.9348, 0.463, 0.9362, 0.463, 0.9517, 0.4914, 0.9529, 0.4918, 0.9381, 0.5111, 0.9395, 0.5104, 0.9536, 0.4429, 0.8866, 0.4426, 0.8705, 0.463, 0.874, 0.463, 0.8895, 0.4932, 0.8939, 0.4936, 0.8791, 0.5141, 0.8826, 0.5133, 0.8968, 0.4417, 0.8223, 0.4414, 0.8062, 0.4631, 0.8118, 0.463, 0.8273, 0.495, 0.8349, 0.4954, 0.8201, 0.5171, 0.8257, 0.5163, 0.8399, 0.5308, 0.8644, 0.5347, 0.8091, 0.5494, 0.834, 0.5483, 0.8475, 0.5347, 0.8091, 0.5898, 0.825, 0.5711, 0.8396, 0.5494, 0.834, 0.5898, 0.825, 0.583, 0.875, 0.5696, 0.8525, 0.5711, 0.8396, 0.583, 0.875, 0.5308, 0.8644, 0.5483, 0.8475, 0.5696, 0.8525, 0.5231, 0.975, 0.527, 0.9197, 0.54, 0.9414, 0.5388, 0.9549, 0.527, 0.9197, 0.5762, 0.925, 0.5593, 0.9428, 0.54, 0.9414, 0.5762, 0.925, 0.5694, 0.975, 0.5578, 0.9556, 0.5593, 0.9428, 0.5694, 0.975, 0.5231, 0.975, 0.5388, 0.9549, 0.5578, 0.9556, 0.527, 0.9197, 0.5308, 0.8644, 0.5447, 0.8877, 0.5436, 0.9012, 0.5308, 0.8644, 0.583, 0.875, 0.5652, 0.8912, 0.5447, 0.8877, 0.583, 0.875, 0.5762, 0.925, 0.5637, 0.904, 0.5652, 0.8912, 0.5762, 0.925, 0.527, 0.9197, 0.5436, 0.9012, 0.5637, 0.904, 0.4306, 0.975, 0.4285, 0.9091, 0.4437, 0.9348, 0.444, 0.9509, 0.4285, 0.9091, 0.4778, 0.9144, 0.463, 0.9362, 0.4437, 0.9348, 0.4778, 0.9144, 0.4769, 0.975, 0.463, 0.9517, 0.463, 0.9362, 0.4769, 0.975, 0.4306, 0.975, 0.444, 0.9509, 0.463, 0.9517, 0.4769, 0.975, 0.4778, 0.9144, 0.4918, 0.9381, 0.4914, 0.9529, 0.4778, 0.9144, 0.527, 0.9197, 0.5111, 0.9395, 0.4918, 0.9381, 0.527, 0.9197, 0.5231, 0.975, 0.5104, 0.9536, 0.5111, 0.9395, 0.5231, 0.975, 0.4769, 0.975, 0.4914, 0.9529, 0.5104, 0.9536, 0.4285, 0.9091, 0.4265, 0.8433, 0.4426, 0.8705, 0.4429, 0.8866, 0.4265, 0.8433, 0.4787, 0.8538, 0.463, 0.874, 0.4426, 0.8705, 0.4787, 0.8538, 0.4778, 0.9144, 0.463, 0.8895, 0.463, 0.874, 0.4778, 0.9144, 0.4285, 0.9091, 0.4429, 0.8866, 0.463, 0.8895, 0.4778, 0.9144, 0.4787, 0.8538, 0.4936, 0.8791, 0.4932, 0.8939, 0.4787, 0.8538, 0.5308, 0.8644, 0.5141, 0.8826, 0.4936, 0.8791, 0.5308, 0.8644, 0.527, 0.9197, 0.5133, 0.8968, 0.5141, 0.8826, 0.527, 0.9197, 0.4778, 0.9144, 0.4932, 0.8939, 0.5133, 0.8968, 0.4265, 0.8433, 0.4245, 0.7774, 0.4414, 0.8062, 0.4417, 0.8223, 0.4245, 0.7774, 0.4796, 0.7933, 0.4631, 0.8118, 0.4414, 0.8062, 0.4796, 0.7933, 0.4787, 0.8538, 0.463, 0.8273, 0.4631, 0.8118, 0.4787, 0.8538, 0.4265, 0.8433, 0.4417, 0.8223, 0.463, 0.8273, 0.4787, 0.8538, 0.4796, 0.7933, 0.4954, 0.8201, 0.495, 0.8349, 0.4796, 0.7933, 0.5347, 0.8091, 0.5171, 0.8257, 0.4954, 0.8201, 0.5347, 0.8091, 0.5308, 0.8644, 0.5163, 0.8399, 0.5171, 0.8257, 0.5308, 0.8644, 0.4787, 0.8538, 0.495, 0.8349, 0.5163, 0.8399])
me_cube_003.materials.append(mat_panel)
me_cube_003.materials.append(mat_blackbutton)
me_cube_003.materials.append(mat_redbutton)
me_cube_003.update()

# ---- objects
ob_vending_col = bpy.data.objects.new('Vending-col', me_cube_002)
ob_cube = bpy.data.objects.new('Cube', me_cube_003)

# ---- transforms, parenting, visibility, modifiers, constraints
ob_vending_col.location = (0.0, 0.0, 1.0)
ob_cube.location = (1.4, 0.0, 2.0)

# ---- collection membership
col_collection.objects.link(ob_vending_col)
col_collection.objects.link(ob_cube)

# ---- scene / render settings (as saved in the file)
scene.frame_start = 1; scene.frame_end = 250; scene.frame_set(1)
scene.render.engine = 'BLENDER_EEVEE_NEXT'
scene.render.bake_bias = 0.0
scene.render.bake_samples = 0
scene.render.compositor_device = 'GPU'
scene.eevee.use_volume_custom_range = False
scene.eevee.fast_gi_thickness_near = 0.1
scene.eevee.fast_gi_thickness_far = 0.0
scene.eevee.ray_tracing_options.screen_trace_thickness = 0.1
bpy.context.view_layer.update()

# ---- added for rendering (the .blend has no active camera and no usable light): camera, sun
cam_auto = bpy.data.cameras.new('AutoCamera')
cam_auto.lens = 50.0
cam_auto.sensor_width = 36.0
cam_auto.clip_end = 1000.0
ob_auto_camera = bpy.data.objects.new('AutoCamera', cam_auto)
scene.collection.objects.link(ob_auto_camera)
ob_auto_camera.location = (5.59914, -6.79397, 6.47931)
ob_auto_camera.rotation_euler = (1.09748, -7.21219e-08, 0.694738)
scene.camera = ob_auto_camera
light_auto_sun = bpy.data.lights.new('AutoSun', 'SUN')
light_auto_sun.energy = 3.0
light_auto_sun.angle = 0.0523599
ob_auto_sun = bpy.data.objects.new('AutoSun', light_auto_sun)
scene.collection.objects.link(ob_auto_sun)
ob_auto_sun.rotation_euler = (0.872665, 0.174533, 0.523599)
bpy.context.view_layer.update()
